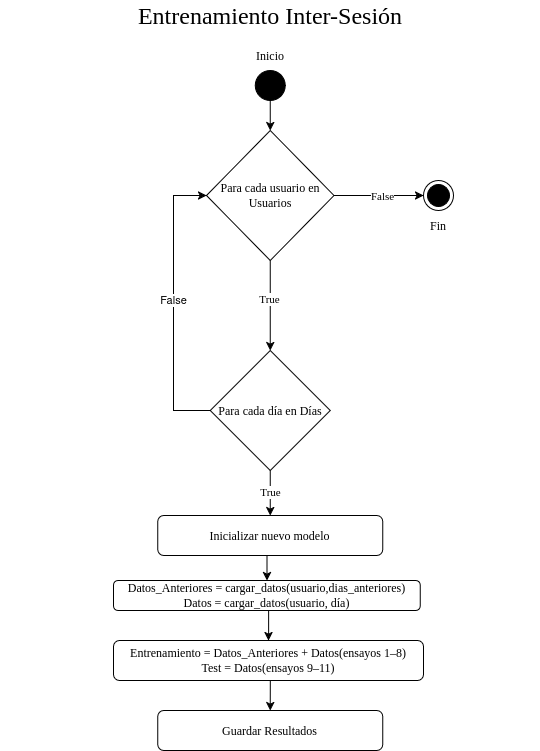

The diagram above was exported from draw.io. Its source (the exported page's mxGraphModel, read from the mxfile embedded in the PNG):
<mxGraphModel dx="2250" dy="786" grid="1" gridSize="10" guides="1" tooltips="1" connect="1" arrows="1" fold="1" page="1" pageScale="1" pageWidth="850" pageHeight="1100" math="0" shadow="0">
  <root>
    <mxCell id="0" />
    <mxCell id="1" parent="0" />
    <mxCell id="2" parent="1" style="text;html=1;whiteSpace=wrap;strokeColor=none;fillColor=none;align=center;verticalAlign=middle;rounded=0;fontFamily=Times New Roman;fontSize=24;" value="Entrenamiento Inter-Sesión" vertex="1">
      <mxGeometry height="30" width="540" x="516.75" y="240" as="geometry" />
    </mxCell>
    <mxCell id="3" parent="1" style="ellipse;whiteSpace=wrap;html=1;aspect=fixed;fillColor=light-dark(#000000,#000000);fontFamily=Times New Roman;" value="" vertex="1">
      <mxGeometry height="30" width="30" x="771.75" y="310" as="geometry" />
    </mxCell>
    <mxCell id="4" edge="1" parent="1" source="8" style="edgeStyle=orthogonalEdgeStyle;rounded=0;orthogonalLoop=1;jettySize=auto;html=1;exitX=0.5;exitY=1;exitDx=0;exitDy=0;fontFamily=Times New Roman;" target="13">
      <mxGeometry relative="1" as="geometry">
        <mxPoint x="782.5" y="610" as="targetPoint" />
      </mxGeometry>
    </mxCell>
    <mxCell id="5" connectable="0" parent="4" style="edgeLabel;html=1;align=center;verticalAlign=middle;resizable=0;points=[];fontFamily=Times New Roman;" value="True" vertex="1">
      <mxGeometry relative="1" x="-0.1714" y="4" as="geometry">
        <mxPoint x="-5" y="1" as="offset" />
      </mxGeometry>
    </mxCell>
    <mxCell id="6" edge="1" parent="1" source="8" style="edgeStyle=orthogonalEdgeStyle;rounded=0;orthogonalLoop=1;jettySize=auto;html=1;exitX=1;exitY=0.5;exitDx=0;exitDy=0;entryX=0;entryY=0.5;entryDx=0;entryDy=0;fontFamily=Times New Roman;" target="15">
      <mxGeometry relative="1" as="geometry" />
    </mxCell>
    <mxCell id="7" connectable="0" parent="6" style="edgeLabel;html=1;align=center;verticalAlign=middle;resizable=0;points=[];fontFamily=Times New Roman;" value="False" vertex="1">
      <mxGeometry relative="1" x="0.149" y="4" as="geometry">
        <mxPoint x="-3" y="4" as="offset" />
      </mxGeometry>
    </mxCell>
    <mxCell id="8" parent="1" style="rhombus;whiteSpace=wrap;html=1;fontFamily=Times New Roman;" value="Para cada usuario en Usuarios" vertex="1">
      <mxGeometry height="130" width="127.5" x="723" y="370" as="geometry" />
    </mxCell>
    <mxCell id="9" edge="1" parent="1" source="13" style="edgeStyle=orthogonalEdgeStyle;rounded=0;orthogonalLoop=1;jettySize=auto;html=1;fontFamily=Times New Roman;entryX=0.5;entryY=0;entryDx=0;entryDy=0;" target="24">
      <mxGeometry relative="1" as="geometry" />
    </mxCell>
    <mxCell id="10" connectable="0" parent="9" style="edgeLabel;html=1;align=center;verticalAlign=middle;resizable=0;points=[];fontFamily=Times New Roman;" value="True" vertex="1">
      <mxGeometry relative="1" x="0.2667" as="geometry">
        <mxPoint y="-8" as="offset" />
      </mxGeometry>
    </mxCell>
    <mxCell id="11" edge="1" parent="1" source="13" style="edgeStyle=orthogonalEdgeStyle;rounded=0;orthogonalLoop=1;jettySize=auto;html=1;exitX=0;exitY=0.5;exitDx=0;exitDy=0;entryX=0;entryY=0.5;entryDx=0;entryDy=0;" target="8">
      <mxGeometry relative="1" as="geometry">
        <Array as="points">
          <mxPoint x="690" y="650" />
          <mxPoint x="690" y="435" />
        </Array>
      </mxGeometry>
    </mxCell>
    <mxCell id="12" connectable="0" parent="11" style="edgeLabel;html=1;align=center;verticalAlign=middle;resizable=0;points=[];" value="False" vertex="1">
      <mxGeometry relative="1" x="0.0139" y="1" as="geometry">
        <mxPoint y="-3" as="offset" />
      </mxGeometry>
    </mxCell>
    <mxCell id="13" parent="1" style="rhombus;whiteSpace=wrap;html=1;fontFamily=Times New Roman;" value="Para cada día en Días" vertex="1">
      <mxGeometry height="120" width="120" x="726.75" y="590" as="geometry" />
    </mxCell>
    <mxCell id="14" edge="1" parent="1" source="3" style="rounded=0;orthogonalLoop=1;jettySize=auto;html=1;exitX=0.5;exitY=1;exitDx=0;exitDy=0;entryX=0.5;entryY=0;entryDx=0;entryDy=0;fontFamily=Times New Roman;" target="8">
      <mxGeometry relative="1" as="geometry">
        <mxPoint x="652.5" y="434.9999999999998" as="sourcePoint" />
      </mxGeometry>
    </mxCell>
    <mxCell id="15" parent="1" style="ellipse;html=1;shape=endState;fillColor=strokeColor;fontFamily=Times New Roman;" value="" vertex="1">
      <mxGeometry height="30" width="30" x="940" y="420" as="geometry" />
    </mxCell>
    <mxCell id="16" parent="1" style="rounded=1;whiteSpace=wrap;html=1;fontFamily=Times New Roman;" value="&lt;span&gt;Entrenamiento = Datos_Anteriores + Datos(ensayos 1–8)&lt;/span&gt;&lt;br&gt;&lt;span&gt;Test = Datos(ensayos 9–11)&lt;/span&gt;" vertex="1">
      <mxGeometry height="40" width="310" x="630" y="880" as="geometry" />
    </mxCell>
    <mxCell id="17" edge="1" parent="1" source="16" style="edgeStyle=orthogonalEdgeStyle;rounded=0;orthogonalLoop=1;jettySize=auto;html=1;exitX=0.5;exitY=1;exitDx=0;exitDy=0;entryX=0.5;entryY=0;entryDx=0;entryDy=0;fontFamily=Times New Roman;" target="18">
      <mxGeometry relative="1" as="geometry">
        <mxPoint x="612.5" y="960" as="sourcePoint" />
        <mxPoint x="750" y="660" as="targetPoint" />
      </mxGeometry>
    </mxCell>
    <mxCell id="18" parent="1" style="rounded=1;whiteSpace=wrap;html=1;fontFamily=Times New Roman;" value="&lt;div&gt;Guardar Resultados&lt;/div&gt;" vertex="1">
      <mxGeometry height="40" width="225" x="674.25" y="950" as="geometry" />
    </mxCell>
    <mxCell id="19" parent="1" style="text;html=1;whiteSpace=wrap;strokeColor=none;fillColor=none;align=center;verticalAlign=middle;rounded=0;fontFamily=Times New Roman;" value="Inicio" vertex="1">
      <mxGeometry height="30" width="60" x="756.75" y="280" as="geometry" />
    </mxCell>
    <mxCell id="20" parent="1" style="text;html=1;whiteSpace=wrap;strokeColor=none;fillColor=none;align=center;verticalAlign=middle;rounded=0;fontFamily=Times New Roman;" value="Fin" vertex="1">
      <mxGeometry height="30" width="60" x="925" y="450" as="geometry" />
    </mxCell>
    <mxCell id="21" edge="1" parent="1" source="22" style="edgeStyle=orthogonalEdgeStyle;rounded=0;orthogonalLoop=1;jettySize=auto;html=1;exitX=0.5;exitY=1;exitDx=0;exitDy=0;entryX=0.5;entryY=0;entryDx=0;entryDy=0;" target="16">
      <mxGeometry relative="1" as="geometry">
        <mxPoint x="887.5" y="820" as="targetPoint" />
      </mxGeometry>
    </mxCell>
    <mxCell id="22" parent="1" style="rounded=1;whiteSpace=wrap;html=1;fontFamily=Times New Roman;" value="&lt;div&gt;Datos_Anteriores = cargar_datos(usuario,dias_anteriores)&lt;/div&gt;&lt;div&gt;Datos = cargar_datos(usuario, día)&lt;/div&gt;" vertex="1">
      <mxGeometry height="30" width="306.75" x="630" y="820" as="geometry" />
    </mxCell>
    <mxCell id="23" edge="1" parent="1" source="24" style="edgeStyle=orthogonalEdgeStyle;rounded=0;orthogonalLoop=1;jettySize=auto;html=1;exitX=0.5;exitY=1;exitDx=0;exitDy=0;entryX=0.5;entryY=0;entryDx=0;entryDy=0;" target="22">
      <mxGeometry relative="1" as="geometry" />
    </mxCell>
    <mxCell id="24" parent="1" style="rounded=1;whiteSpace=wrap;html=1;fontFamily=Times New Roman;" value="Inicializar nuevo modelo" vertex="1">
      <mxGeometry height="40" width="225" x="674.25" y="755" as="geometry" />
    </mxCell>
  </root>
</mxGraphModel>